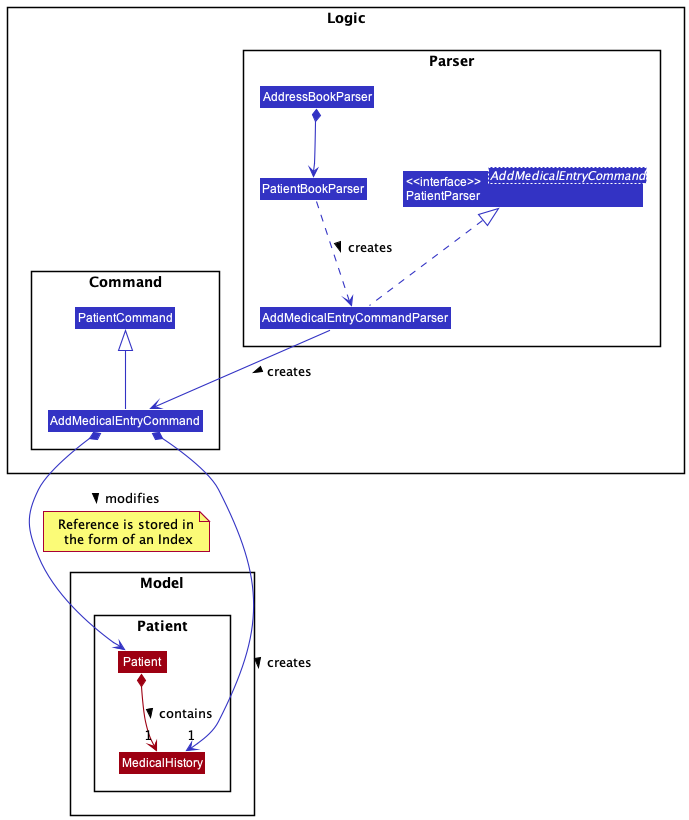

The diagram above was rendered by PlantUML. Its source (embedded in the PNG):
@startuml
!include style.puml
skinparam arrowThickness 1.1
skinparam arrowColor LOGIC_COLOR

Package Model {
Package Patient {
class Patient MODEL_COLOR {
}
class MedicalHistory MODEL_COLOR {
}
}
}
Patient *-down-> "1"MedicalHistory MODEL_COLOR : contains >

Package Logic <<Rectangle>> {

Package Parser {
class AddMedicalEntryCommandParser LOGIC_COLOR {
}
class "<<interface>>\nPatientParser" as PatientParser<AddMedicalEntryCommand> LOGIC_COLOR {
}
class PatientBookParser LOGIC_COLOR {
}
class AddressBookParser LOGIC_COLOR {
}
}

AddMedicalEntryCommandParser -up[dashed]-|> PatientParser
AddressBookParser *--> PatientBookParser
PatientBookParser -[dashed]-> AddMedicalEntryCommandParser : creates >

Package Command {
class PatientCommand LOGIC_COLOR {
}
class AddMedicalEntryCommand LOGIC_COLOR {
}
}
}

AddMedicalEntryCommand -up-|> PatientCommand

AddMedicalEntryCommandParser -down-> AddMedicalEntryCommand : creates >


AddMedicalEntryCommand *--> "1"MedicalHistory : creates >
AddMedicalEntryCommand *--> Patient : modifies >

note bottom on link: Reference is stored in\n the form of an Index


@enduml